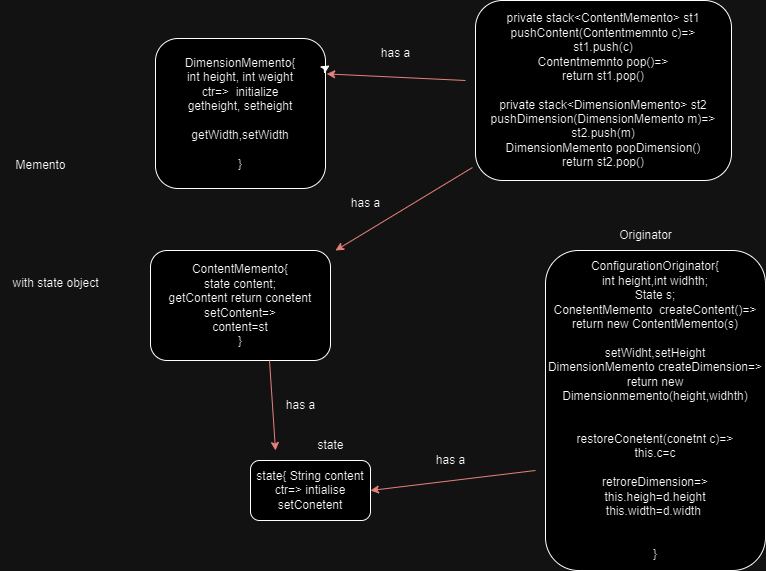

The diagram above was exported from draw.io. Its source (the exported page's mxGraphModel, read from the mxfile embedded in the PNG):
<mxGraphModel dx="954" dy="608" grid="0" gridSize="10" guides="1" tooltips="1" connect="1" arrows="1" fold="1" page="0" pageScale="1" pageWidth="827" pageHeight="1169" math="0" shadow="0">
  <root>
    <mxCell id="0" />
    <mxCell id="1" parent="0" />
    <mxCell id="QFpdHAqsIXMoBncghLxN-1" value="DimensionMemento{&lt;div&gt;int height, int weight&lt;/div&gt;&lt;div&gt;ctr=&amp;gt;&amp;nbsp; initialize&lt;/div&gt;&lt;div&gt;getheight, setheight&lt;/div&gt;&lt;div&gt;&lt;br&gt;&lt;/div&gt;&lt;div&gt;getWidth,setWidth&lt;/div&gt;&lt;div&gt;&lt;br&gt;&lt;/div&gt;&lt;div&gt;}&lt;/div&gt;" style="rounded=1;whiteSpace=wrap;html=1;" vertex="1" parent="1">
      <mxGeometry x="180" y="148" width="170" height="150" as="geometry" />
    </mxCell>
    <mxCell id="QFpdHAqsIXMoBncghLxN-2" value="ConfigurationOriginator{&lt;div&gt;int height,int widhth;&lt;/div&gt;&lt;div&gt;State s;&lt;/div&gt;&lt;div&gt;ConetentMemento&amp;nbsp; createContent()=&amp;gt;&lt;/div&gt;&lt;div&gt;return new ContentMemento(s)&lt;/div&gt;&lt;div&gt;&lt;br&gt;&lt;/div&gt;&lt;div&gt;setWidht,setHeight&lt;/div&gt;&lt;div&gt;DimensionMemento createDimension=&amp;gt;&lt;/div&gt;&lt;div&gt;return new Dimensionmemento(height,widhth)&lt;/div&gt;&lt;div&gt;&lt;br&gt;&lt;/div&gt;&lt;div&gt;&lt;br&gt;&lt;/div&gt;&lt;div&gt;restoreConetent(conetnt c)=&amp;gt;&lt;/div&gt;&lt;div&gt;this.c=c&lt;/div&gt;&lt;div&gt;&lt;br&gt;&lt;/div&gt;&lt;div&gt;retroreDimension=&amp;gt;&lt;/div&gt;&lt;div&gt;this.heigh=d.height&lt;/div&gt;&lt;div&gt;this.width=d.width&amp;nbsp;&lt;/div&gt;&lt;div&gt;&lt;br&gt;&lt;/div&gt;&lt;div&gt;&lt;br&gt;&lt;/div&gt;&lt;div&gt;}&lt;/div&gt;" style="rounded=1;whiteSpace=wrap;html=1;" vertex="1" parent="1">
      <mxGeometry x="570" y="360" width="220" height="320" as="geometry" />
    </mxCell>
    <mxCell id="QFpdHAqsIXMoBncghLxN-3" value="Originator" style="text;html=1;align=center;verticalAlign=middle;resizable=0;points=[];autosize=1;strokeColor=none;fillColor=none;" vertex="1" parent="1">
      <mxGeometry x="630" y="330" width="80" height="30" as="geometry" />
    </mxCell>
    <mxCell id="QFpdHAqsIXMoBncghLxN-4" value="Memento" style="text;html=1;align=center;verticalAlign=middle;resizable=0;points=[];autosize=1;strokeColor=none;fillColor=none;" vertex="1" parent="1">
      <mxGeometry x="30" y="260" width="70" height="30" as="geometry" />
    </mxCell>
    <mxCell id="QFpdHAqsIXMoBncghLxN-5" value="state{ String content&lt;div&gt;ctr=&amp;gt; intialise&lt;/div&gt;&lt;div&gt;setConetent&lt;/div&gt;" style="rounded=1;whiteSpace=wrap;html=1;" vertex="1" parent="1">
      <mxGeometry x="275" y="570" width="120" height="60" as="geometry" />
    </mxCell>
    <mxCell id="QFpdHAqsIXMoBncghLxN-6" value="state" style="text;html=1;align=center;verticalAlign=middle;resizable=0;points=[];autosize=1;strokeColor=none;fillColor=none;" vertex="1" parent="1">
      <mxGeometry x="330" y="540" width="50" height="30" as="geometry" />
    </mxCell>
    <mxCell id="QFpdHAqsIXMoBncghLxN-7" value="ContentMemento{&lt;div&gt;state content;&lt;/div&gt;&lt;div&gt;getContent return conetent&lt;/div&gt;&lt;div&gt;setContent=&amp;gt;&lt;/div&gt;&lt;div&gt;content=st&lt;/div&gt;&lt;div&gt;}&lt;/div&gt;" style="rounded=1;whiteSpace=wrap;html=1;" vertex="1" parent="1">
      <mxGeometry x="175" y="360" width="180" height="110" as="geometry" />
    </mxCell>
    <mxCell id="QFpdHAqsIXMoBncghLxN-8" value="" style="endArrow=classic;html=1;rounded=0;fillColor=#f8cecc;strokeColor=#b85450;" edge="1" parent="1">
      <mxGeometry width="50" height="50" relative="1" as="geometry">
        <mxPoint x="294" y="470" as="sourcePoint" />
        <mxPoint x="300" y="560" as="targetPoint" />
      </mxGeometry>
    </mxCell>
    <mxCell id="QFpdHAqsIXMoBncghLxN-9" value="has a" style="text;html=1;align=center;verticalAlign=middle;resizable=0;points=[];autosize=1;strokeColor=none;fillColor=none;" vertex="1" parent="1">
      <mxGeometry x="300" y="500" width="50" height="30" as="geometry" />
    </mxCell>
    <mxCell id="QFpdHAqsIXMoBncghLxN-10" value="" style="endArrow=classic;html=1;rounded=0;entryX=1;entryY=0.5;entryDx=0;entryDy=0;fillColor=#f8cecc;strokeColor=#b85450;" edge="1" parent="1" target="QFpdHAqsIXMoBncghLxN-5">
      <mxGeometry width="50" height="50" relative="1" as="geometry">
        <mxPoint x="560" y="580" as="sourcePoint" />
        <mxPoint x="510" y="520" as="targetPoint" />
      </mxGeometry>
    </mxCell>
    <mxCell id="QFpdHAqsIXMoBncghLxN-11" value="has a" style="text;html=1;align=center;verticalAlign=middle;resizable=0;points=[];autosize=1;strokeColor=none;fillColor=none;" vertex="1" parent="1">
      <mxGeometry x="450" y="555" width="50" height="30" as="geometry" />
    </mxCell>
    <mxCell id="QFpdHAqsIXMoBncghLxN-12" value="private stack&amp;lt;ContentMemento&amp;gt; st1&lt;div&gt;pushContent(Contentmemnto c)=&amp;gt;&lt;/div&gt;&lt;div&gt;st1.push(c)&lt;/div&gt;&lt;div&gt;Contentmemnto pop()=&amp;gt;&lt;/div&gt;&lt;div&gt;return st1.pop()&lt;/div&gt;&lt;div&gt;&lt;br&gt;&lt;/div&gt;&lt;div&gt;private stack&amp;lt;DimensionMemento&amp;gt; st2&lt;/div&gt;&lt;div&gt;pushDimension(DimensionMemento m)=&amp;gt;&lt;/div&gt;&lt;div&gt;st2.push(m)&lt;/div&gt;&lt;div&gt;DimensionMemento popDimension()&lt;/div&gt;&lt;div&gt;return st2.pop()&lt;/div&gt;" style="rounded=1;whiteSpace=wrap;html=1;" vertex="1" parent="1">
      <mxGeometry x="500" y="110" width="256" height="180" as="geometry" />
    </mxCell>
    <mxCell id="QFpdHAqsIXMoBncghLxN-13" value="with state object" style="text;html=1;align=center;verticalAlign=middle;resizable=0;points=[];autosize=1;strokeColor=none;fillColor=none;" vertex="1" parent="1">
      <mxGeometry x="25" y="378" width="110" height="30" as="geometry" />
    </mxCell>
    <mxCell id="QFpdHAqsIXMoBncghLxN-14" value="" style="endArrow=classic;html=1;rounded=0;entryX=1.024;entryY=0.18;entryDx=0;entryDy=0;entryPerimeter=0;" edge="1" parent="1" target="QFpdHAqsIXMoBncghLxN-1">
      <mxGeometry width="50" height="50" relative="1" as="geometry">
        <mxPoint x="349.23333333333335" y="178" as="sourcePoint" />
        <mxPoint x="490" y="220" as="targetPoint" />
      </mxGeometry>
    </mxCell>
    <mxCell id="QFpdHAqsIXMoBncghLxN-15" value="" style="endArrow=classic;html=1;rounded=0;entryX=1.024;entryY=0.18;entryDx=0;entryDy=0;entryPerimeter=0;fillColor=#f8cecc;strokeColor=#b85450;" edge="1" parent="1">
      <mxGeometry width="50" height="50" relative="1" as="geometry">
        <mxPoint x="490" y="190" as="sourcePoint" />
        <mxPoint x="351.20000000000005" y="183.39999999999998" as="targetPoint" />
      </mxGeometry>
    </mxCell>
    <mxCell id="QFpdHAqsIXMoBncghLxN-16" value="" style="endArrow=classic;html=1;rounded=0;exitX=-0.012;exitY=0.928;exitDx=0;exitDy=0;exitPerimeter=0;fillColor=#f8cecc;strokeColor=#b85450;" edge="1" parent="1" source="QFpdHAqsIXMoBncghLxN-12">
      <mxGeometry width="50" height="50" relative="1" as="geometry">
        <mxPoint x="497" y="277" as="sourcePoint" />
        <mxPoint x="360" y="360" as="targetPoint" />
      </mxGeometry>
    </mxCell>
    <mxCell id="QFpdHAqsIXMoBncghLxN-17" value="has a" style="text;html=1;align=center;verticalAlign=middle;resizable=0;points=[];autosize=1;strokeColor=none;fillColor=none;" vertex="1" parent="1">
      <mxGeometry x="395" y="148" width="50" height="30" as="geometry" />
    </mxCell>
    <mxCell id="QFpdHAqsIXMoBncghLxN-18" value="has a" style="text;html=1;align=center;verticalAlign=middle;resizable=0;points=[];autosize=1;strokeColor=none;fillColor=none;" vertex="1" parent="1">
      <mxGeometry x="365" y="298" width="50" height="30" as="geometry" />
    </mxCell>
  </root>
</mxGraphModel>